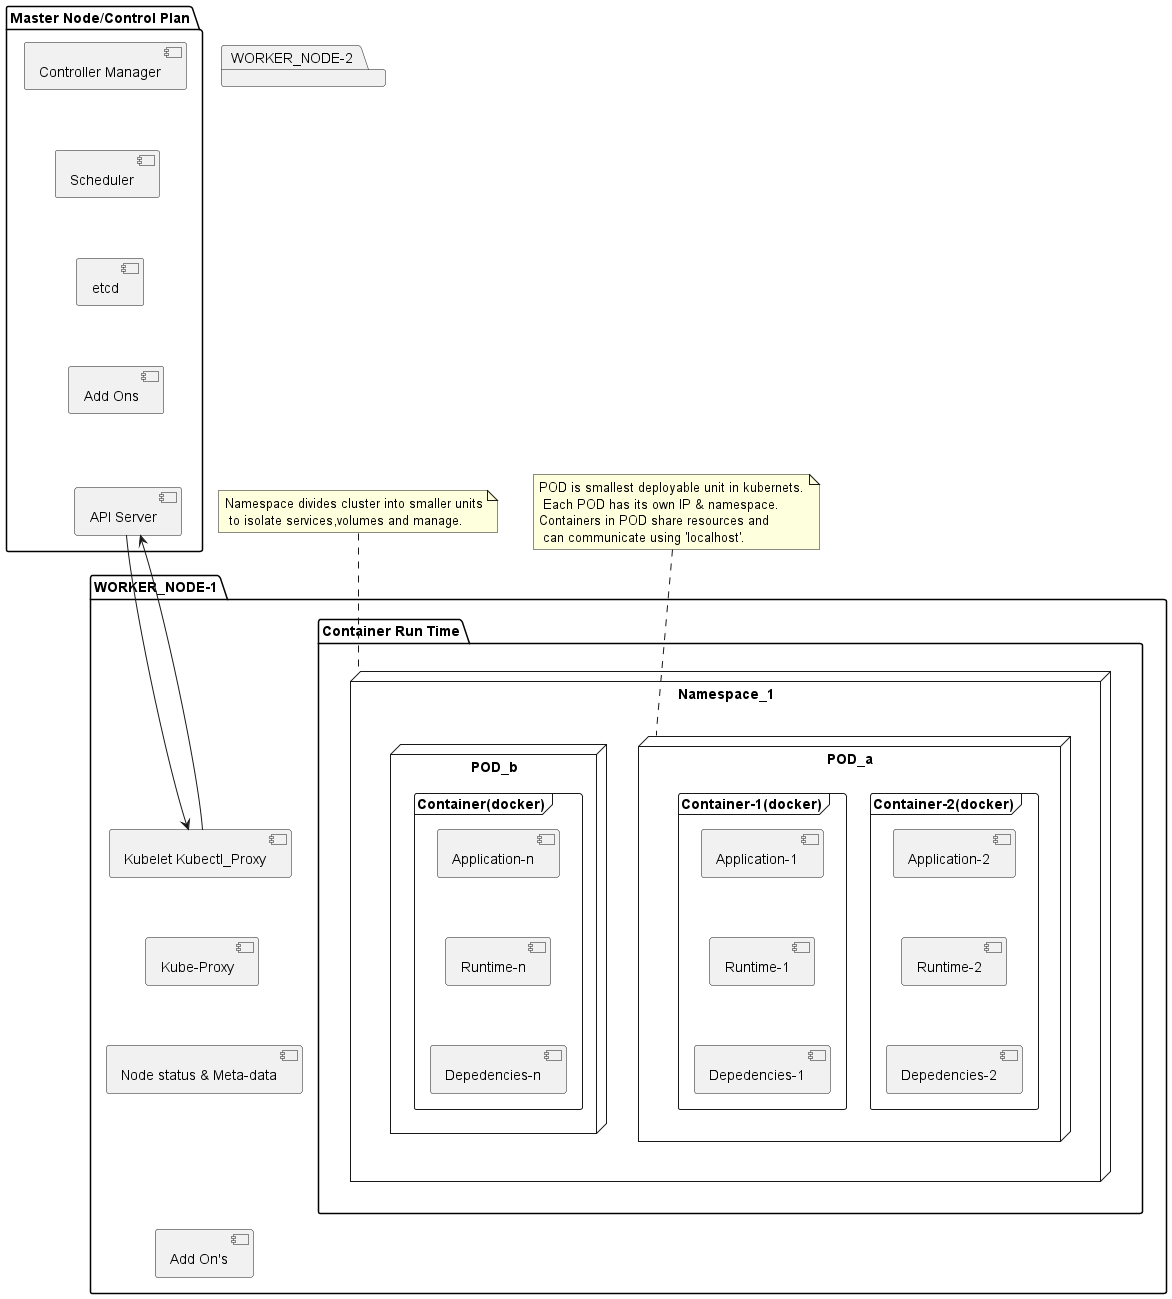

The diagram above was rendered by PlantUML. Its source (embedded in the PNG):
@startuml kubernets_architecture

package "Master Node/Control Plan" {
  [Controller Manager] -[hidden]-> [Scheduler]
  [Scheduler] -[hidden]-> [etcd]
  [etcd] -[hidden]-> [Add Ons]
  [Add Ons] -[hidden]-> [API Server]
  [API Server]
}


package "WORKER_NODE-2" {

}
top to bottom direction
package "WORKER_NODE-1" {
  /'-[hidden]-> is used for top to bottom layout'/
  [Kubelet Kubectl_Proxy] -[hidden]-> [Kube-Proxy]  
  [Kube-Proxy] -[hidden]->  [Node status & Meta-data]
  [Node status & Meta-data] -[hidden]-> [Add On's]
  folder "Container Run Time" {
    node "Namespace_1" {
      node "POD_a" {
          frame "Container-2(docker)" {
              [Application-2] -[hidden]-> [Runtime-2]
              [Runtime-2] -[hidden]-> [Depedencies-2]
          }
          frame "Container-1(docker)" {
              [Application-1] -[hidden]-> [Runtime-1]
              [Runtime-1] -[hidden]-> [Depedencies-1]
          }
      }
      node "POD_b" {
          frame "Container(docker)" {
              [Application-n] -[hidden]-> [Runtime-n] 
              [Runtime-n] -[hidden]-> [Depedencies-n]
          }
      }
    }
  }
}

note top of Namespace_1: Namespace divides cluster into smaller units\n to isolate services,volumes and manage.
note top of POD_a: POD is smallest deployable unit in kubernets.\n Each POD has its own IP & namespace.\nContainers in POD share resources and\n can communicate using 'localhost'.

/'
[user] --> "Master Node/Control Plan" : .yaml
'/
[API Server] -l-> [Kubelet Kubectl_Proxy]
[API Server] <-- [Kubelet Kubectl_Proxy]


@enduml